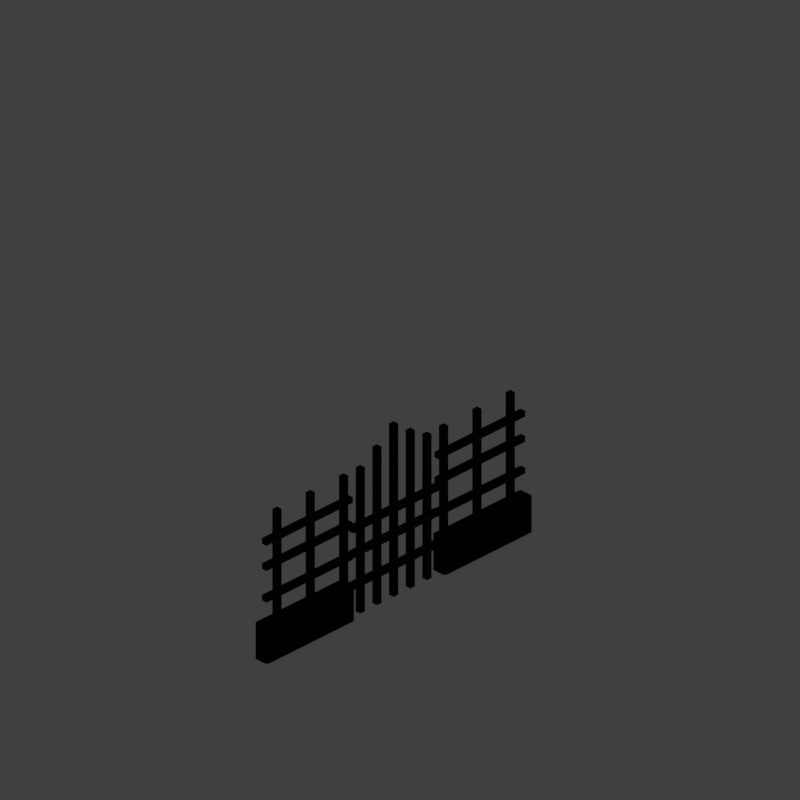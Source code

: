 # Source: wsw2_V002.blend  (saved by Blender 2.79.0; exported with 4.5.12 LTS)
import bpy
from mathutils import Matrix  # noqa: F401  (used for matrix-valued properties, if any)

bpy.ops.wm.read_factory_settings(use_empty=True)
scene = bpy.context.scene
scene.name = 'Scene'

# ---- collections
col_collection_1 = bpy.data.collections.new('Collection 1'); scene.collection.children.link(col_collection_1)

# ---- materials (node trees are filled in below, after node groups)
mat_fence = bpy.data.materials.new('fence')
mat_fence.alpha_threshold = 0.0
mat_fence.use_transparent_shadow = False
mat_fence.diffuse_color = (0.03606, 0.03606, 0.03606, 1.0)
mat_fence.roughness = 0.5
mat_fence.specular_intensity = 0.3696
mat_white = bpy.data.materials.new('white')
mat_white.alpha_threshold = 0.0
mat_white.use_transparent_shadow = False
mat_white.diffuse_color = (0.3608, 0.3608, 0.3608, 1.0)
mat_white.roughness = 0.5
mat_white.specular_intensity = 0.3967
mat_material = bpy.data.materials.new('Material')
mat_material.alpha_threshold = 0.0
mat_material.use_transparent_shadow = False
mat_material.diffuse_color = (0.8, 0.3207, 0.2061, 1.0)
mat_material.specular_color = (1.0, 0.9081, 0.6629)
mat_material.roughness = 0.5
mat_material.specular_intensity = 0.1409

# ---- material node trees

# ---- world
world_world = bpy.data.worlds.new('World'); scene.world = world_world
world_world.color = (0.05088, 0.05088, 0.05088)
world_world.use_sun_shadow = False
world_world.sun_shadow_jitter_overblur = 0.0
world_world.cycles.sampling_method = 'MANUAL'
world_world.light_settings.distance = 0.0

# ---- cameras
cam_camera = bpy.data.cameras.new('Camera')
cam_camera.type = 'ORTHO'
cam_camera.sensor_fit = 'HORIZONTAL'
cam_camera.clip_start = 220.0
cam_camera.clip_end = 340.0
cam_camera.lens = 35.0
cam_camera.sensor_width = 1.0
cam_camera.sensor_height = 18.0
cam_camera.ortho_scale = 8.486
cam_camera.shift_x = -0.000345
cam_camera.shift_y = 0.25
cam_camera.dof.focus_distance = 0.0
cam_camera.dof.aperture_fstop = 128.0
cam_camera.dof.aperture_blades = 6

# ---- lights
light_lightdome = bpy.data.lights.new('LightDome', 'SUN')
light_lightdome.transmission_factor = 0.0
light_lightdome.angle = 0.1993
light_lightdome.energy = 0.1
light_lightdome.shadow_buffer_clip_start = 0.5
light_lightdome.shadow_soft_size = 0.1
light_lightdome.shadow_cascade_max_distance = 1000.0
light_fillerlight = bpy.data.lights.new('FillerLight', 'SUN')
light_fillerlight.transmission_factor = 0.0
light_fillerlight.angle = 0.9273
light_fillerlight.energy = 0.5
light_fillerlight.shadow_buffer_clip_start = 0.5
light_fillerlight.shadow_soft_size = 0.5
light_fillerlight.shadow_cascade_max_distance = 1000.0
light_mainlight = bpy.data.lights.new('MainLight', 'SUN')
light_mainlight.transmission_factor = 0.0
light_mainlight.angle = 0.9273
light_mainlight.energy = 1.3
light_mainlight.shadow_buffer_clip_start = 0.5
light_mainlight.shadow_soft_size = 0.5
light_mainlight.shadow_cascade_max_distance = 1000.0

# ---- meshes
me_cube_001 = bpy.data.meshes.new('Cube.001')
me_cube_001.from_pydata([(-2.0, -2.0, 0.0), (-2.0, -2.0, 1.633), (-2.0, 2.0, 0.0), (-2.0, 2.0, 1.633), (2.0, -2.0, 0.0), (2.0, -2.0, 1.633), (2.0, 2.0, 0.0), (2.0, 2.0, 1.633)], [], [(0, 1, 3, 2), (2, 3, 7, 6), (6, 7, 5, 4), (4, 5, 1, 0), (2, 6, 4, 0), (7, 3, 1, 5)])
me_cube_001.use_remesh_preserve_volume = False
me_cube_001.use_remesh_preserve_attributes = False
me_cube_001.use_mirror_vertex_groups = False
me_cube_001.update()
me_cube_005 = bpy.data.meshes.new('Cube.005')
me_cube_005.from_pydata([(-0.6467, -0.035, -0.035), (-0.6467, -0.035, 0.035), (-0.6467, 0.035, -0.035), (-0.6467, 0.035, 0.035), (-0.6467, -0.035, 0.3524), (-0.6467, -0.035, 0.4224), (-0.6467, 0.035, 0.3524), (-0.6467, 0.035, 0.4224), (-0.6467, -0.035, 0.6608), (-0.6467, -0.035, 0.7308), (-0.6467, 0.035, 0.6608), (-0.6467, 0.035, 0.7308), (0.6467, 0.035, 0.6608), (0.6467, 0.035, 0.7308), (0.6467, -0.035, 0.6608), (0.6467, -0.035, 0.7308), (0.6467, 0.035, 0.3524), (0.6467, 0.035, 0.4224), (0.6467, -0.035, 0.3524), (0.6467, -0.035, 0.4224), (0.6467, 0.035, -0.035), (0.6467, 0.035, 0.035), (0.6467, -0.035, -0.035), (0.6467, -0.035, 0.035)], [], [(0, 1, 3, 2), (22, 23, 1, 0), (21, 3, 1, 23), (4, 5, 7, 6), (18, 19, 5, 4), (17, 7, 5, 19), (8, 9, 11, 10), (14, 15, 9, 8), (13, 11, 9, 15), (10, 12, 14, 8), (15, 14, 12, 13), (10, 11, 13, 12), (23, 22, 20, 21), (6, 16, 18, 4), (6, 7, 17, 16), (19, 18, 16, 17), (2, 20, 22, 0), (2, 3, 21, 20)])
_uv = me_cube_005.uv_layers.new(name='UVMap')
_uv.uv.foreach_set('vector', [0.07779, 0.4773, 0.07779, 0.4922, 0.07779, 0.4922, 0.07779, 0.4773, 0.3527, 0.4773, 0.3527, 0.4922, 0.07779, 0.4922, 0.07779, 0.4773, 0.3527, 0.4922, 0.07779, 0.4922, 0.07779, 0.4922, 0.3527, 0.4922, 0.07779, 0.4773, 0.07779, 0.4922, 0.07779, 0.4922, 0.07779, 0.4773, 0.3527, 0.4773, 0.3527, 0.4922, 0.07779, 0.4922, 0.07779, 0.4773, 0.3527, 0.4922, 0.07779, 0.4922, 0.07779, 0.4922, 0.3527, 0.4922, 0.07779, 0.4773, 0.07779, 0.4922, 0.07779, 0.4922, 0.07779, 0.4773, 0.3527, 0.4773, 0.3527, 0.4922, 0.07779, 0.4922, 0.07779, 0.4773, 0.3527, 0.4922, 0.07779, 0.4922, 0.07779, 0.4922, 0.3527, 0.4922, 0.07779, 0.4773, 0.3527, 0.4773, 0.3527, 0.4773, 0.07779, 0.4773, 0.3527, 0.4922, 0.3527, 0.4773, 0.3527, 0.4773, 0.3527, 0.4922, 0.07779, 0.4773, 0.07779, 0.4922, 0.3527, 0.4922, 0.3527, 0.4773, 0.3527, 0.4922, 0.3527, 0.4773, 0.3527, 0.4773, 0.3527, 0.4922, 0.07779, 0.4773, 0.3527, 0.4773, 0.3527, 0.4773, 0.07779, 0.4773, 0.07779, 0.4773, 0.07779, 0.4922, 0.3527, 0.4922, 0.3527, 0.4773, 0.3527, 0.4922, 0.3527, 0.4773, 0.3527, 0.4773, 0.3527, 0.4922, 0.07779, 0.4773, 0.3527, 0.4773, 0.3527, 0.4773, 0.07779, 0.4773, 0.07779, 0.4773, 0.07779, 0.4922, 0.3527, 0.4922, 0.3527, 0.4773])
me_cube_005.materials.append(mat_fence)
me_cube_005.use_remesh_preserve_volume = False
me_cube_005.use_remesh_preserve_attributes = False
me_cube_005.use_mirror_vertex_groups = False
me_cube_005.update()
me_cube_003 = bpy.data.meshes.new('Cube.003')
me_cube_003.from_pydata([(-0.035, -0.035, 1.581), (0.035, -0.035, 1.581), (-0.035, 0.035, 1.581), (0.035, 0.035, 1.581), (-0.035, -0.035, -0.1859), (0.035, -0.035, -0.1859), (-0.035, 0.035, -0.1859), (0.035, 0.035, -0.1859), (-0.035, 0.035, 1.431), (0.035, 0.035, 1.431), (-0.035, -0.035, 1.431), (0.035, -0.035, 1.431), (0.215, -0.035, 1.731), (0.285, -0.035, 1.731), (0.215, 0.035, 1.731), (0.285, 0.035, 1.731), (0.215, -0.035, -0.1859), (0.285, -0.035, -0.1859), (0.215, 0.035, -0.1859), (0.285, 0.035, -0.1859), (0.215, 0.035, 1.581), (0.285, 0.035, 1.581), (0.215, -0.035, 1.581), (0.285, -0.035, 1.581), (0.465, -0.035, 1.912), (0.535, -0.035, 1.912), (0.465, 0.035, 1.912), (0.535, 0.035, 1.912), (0.465, -0.035, -0.1859), (0.535, -0.035, -0.1859), (0.465, 0.035, -0.1859), (0.535, 0.035, -0.1859), (0.465, 0.035, 1.762), (0.535, 0.035, 1.762), (0.465, -0.035, 1.762), (0.535, -0.035, 1.762), (0.715, -0.035, 1.731), (0.785, -0.035, 1.731), (0.715, 0.035, 1.731), (0.785, 0.035, 1.731), (0.715, -0.035, -0.1859), (0.785, -0.035, -0.1859), (0.715, 0.035, -0.1859), (0.785, 0.035, -0.1859), (0.715, 0.035, 1.581), (0.785, 0.035, 1.581), (0.715, -0.035, 1.581), (0.785, -0.035, 1.581), (0.965, -0.035, 1.581), (1.035, -0.035, 1.581), (0.965, 0.035, 1.581), (1.035, 0.035, 1.581), (0.965, -0.035, -0.1859), (1.035, -0.035, -0.1859), (0.965, 0.035, -0.1859), (1.035, 0.035, -0.1859), (0.965, 0.035, 1.431), (1.035, 0.035, 1.431), (0.965, -0.035, 1.431), (1.035, -0.035, 1.431)], [], [(0, 1, 3, 2), (8, 9, 7, 6), (6, 7, 5, 4), (10, 11, 1, 0), (8, 6, 4, 10), (9, 3, 1, 11), (7, 9, 11, 5), (2, 8, 10, 0), (4, 5, 11, 10), (2, 3, 9, 8), (12, 13, 15, 14), (20, 21, 19, 18), (18, 19, 17, 16), (22, 23, 13, 12), (20, 18, 16, 22), (21, 15, 13, 23), (19, 21, 23, 17), (14, 20, 22, 12), (16, 17, 23, 22), (14, 15, 21, 20), (24, 25, 27, 26), (32, 33, 31, 30), (30, 31, 29, 28), (34, 35, 25, 24), (32, 30, 28, 34), (33, 27, 25, 35), (31, 33, 35, 29), (26, 32, 34, 24), (28, 29, 35, 34), (26, 27, 33, 32), (36, 37, 39, 38), (44, 45, 43, 42), (42, 43, 41, 40), (46, 47, 37, 36), (44, 42, 40, 46), (45, 39, 37, 47), (43, 45, 47, 41), (38, 44, 46, 36), (40, 41, 47, 46), (38, 39, 45, 44), (48, 49, 51, 50), (56, 57, 55, 54), (54, 55, 53, 52), (58, 59, 49, 48), (56, 54, 52, 58), (57, 51, 49, 59), (55, 57, 59, 53), (50, 56, 58, 48), (52, 53, 59, 58), (50, 51, 57, 56)])
me_cube_003.polygons.foreach_set('material_index', [1, 0, 0, 1, 0, 1, 0, 1, 0, 1, 1, 0, 0, 1, 0, 1, 0, 1, 0, 1, 1, 0, 0, 1, 0, 1, 0, 1, 0, 1, 1, 0, 0, 1, 0, 1, 0, 1, 0, 1, 1, 0, 0, 1, 0, 1, 0, 1, 0, 1])
_uv = me_cube_003.uv_layers.new(name='UVMap')
_uv.uv.foreach_set('vector', [4.006e-06, 1.0, 1.0, 1.0, 1.0, 1.0, 4.006e-06, 1.0, 4.006e-06, 0.7656, 1.0, 0.7656, 1.0, 0.0, 0.0, 0.0, 0.0, 0.0, 1.0, 0.0, 1.0, 0.0, 0.0, 0.0, 4.006e-06, 0.7656, 1.0, 0.7656, 1.0, 1.0, 4.006e-06, 1.0, 4.006e-06, 0.7656, 0.0, 0.0, 0.0, 0.0, 4.006e-06, 0.7656, 1.0, 0.7656, 1.0, 1.0, 1.0, 1.0, 1.0, 0.7656, 1.0, 0.0, 1.0, 0.7656, 1.0, 0.7656, 1.0, 0.0, 4.006e-06, 1.0, 4.006e-06, 0.7656, 4.006e-06, 0.7656, 4.006e-06, 1.0, 0.0, 0.0, 1.0, 0.0, 1.0, 0.7656, 4.006e-06, 0.7656, 4.006e-06, 1.0, 1.0, 1.0, 1.0, 0.7656, 4.006e-06, 0.7656, 4.006e-06, 1.0, 1.0, 1.0, 1.0, 1.0, 4.006e-06, 1.0, 4.006e-06, 0.7656, 1.0, 0.7656, 1.0, 0.0, 0.0, 0.0, 0.0, 0.0, 1.0, 0.0, 1.0, 0.0, 0.0, 0.0, 4.006e-06, 0.7656, 1.0, 0.7656, 1.0, 1.0, 4.006e-06, 1.0, 4.006e-06, 0.7656, 0.0, 0.0, 0.0, 0.0, 4.006e-06, 0.7656, 1.0, 0.7656, 1.0, 1.0, 1.0, 1.0, 1.0, 0.7656, 1.0, 0.0, 1.0, 0.7656, 1.0, 0.7656, 1.0, 0.0, 4.006e-06, 1.0, 4.006e-06, 0.7656, 4.006e-06, 0.7656, 4.006e-06, 1.0, 0.0, 0.0, 1.0, 0.0, 1.0, 0.7656, 4.006e-06, 0.7656, 4.006e-06, 1.0, 1.0, 1.0, 1.0, 0.7656, 4.006e-06, 0.7656, 4.006e-06, 1.0, 1.0, 1.0, 1.0, 1.0, 4.006e-06, 1.0, 4.006e-06, 0.7656, 1.0, 0.7656, 1.0, 0.0, 0.0, 0.0, 0.0, 0.0, 1.0, 0.0, 1.0, 0.0, 0.0, 0.0, 4.006e-06, 0.7656, 1.0, 0.7656, 1.0, 1.0, 4.006e-06, 1.0, 4.006e-06, 0.7656, 0.0, 0.0, 0.0, 0.0, 4.006e-06, 0.7656, 1.0, 0.7656, 1.0, 1.0, 1.0, 1.0, 1.0, 0.7656, 1.0, 0.0, 1.0, 0.7656, 1.0, 0.7656, 1.0, 0.0, 4.006e-06, 1.0, 4.006e-06, 0.7656, 4.006e-06, 0.7656, 4.006e-06, 1.0, 0.0, 0.0, 1.0, 0.0, 1.0, 0.7656, 4.006e-06, 0.7656, 4.006e-06, 1.0, 1.0, 1.0, 1.0, 0.7656, 4.006e-06, 0.7656, 4.006e-06, 1.0, 1.0, 1.0, 1.0, 1.0, 4.006e-06, 1.0, 4.006e-06, 0.7656, 1.0, 0.7656, 1.0, 0.0, 0.0, 0.0, 0.0, 0.0, 1.0, 0.0, 1.0, 0.0, 0.0, 0.0, 4.006e-06, 0.7656, 1.0, 0.7656, 1.0, 1.0, 4.006e-06, 1.0, 4.006e-06, 0.7656, 0.0, 0.0, 0.0, 0.0, 4.006e-06, 0.7656, 1.0, 0.7656, 1.0, 1.0, 1.0, 1.0, 1.0, 0.7656, 1.0, 0.0, 1.0, 0.7656, 1.0, 0.7656, 1.0, 0.0, 4.006e-06, 1.0, 4.006e-06, 0.7656, 4.006e-06, 0.7656, 4.006e-06, 1.0, 0.0, 0.0, 1.0, 0.0, 1.0, 0.7656, 4.006e-06, 0.7656, 4.006e-06, 1.0, 1.0, 1.0, 1.0, 0.7656, 4.006e-06, 0.7656, 4.006e-06, 1.0, 1.0, 1.0, 1.0, 1.0, 4.006e-06, 1.0, 4.006e-06, 0.7656, 1.0, 0.7656, 1.0, 0.0, 0.0, 0.0, 0.0, 0.0, 1.0, 0.0, 1.0, 0.0, 0.0, 0.0, 4.006e-06, 0.7656, 1.0, 0.7656, 1.0, 1.0, 4.006e-06, 1.0, 4.006e-06, 0.7656, 0.0, 0.0, 0.0, 0.0, 4.006e-06, 0.7656, 1.0, 0.7656, 1.0, 1.0, 1.0, 1.0, 1.0, 0.7656, 1.0, 0.0, 1.0, 0.7656, 1.0, 0.7656, 1.0, 0.0, 4.006e-06, 1.0, 4.006e-06, 0.7656, 4.006e-06, 0.7656, 4.006e-06, 1.0, 0.0, 0.0, 1.0, 0.0, 1.0, 0.7656, 4.006e-06, 0.7656, 4.006e-06, 1.0, 1.0, 1.0, 1.0, 0.7656, 4.006e-06, 0.7656])
me_cube_003.materials.append(mat_fence)
me_cube_003.materials.append(mat_white)
me_cube_003.use_remesh_preserve_volume = False
me_cube_003.use_remesh_preserve_attributes = False
me_cube_003.use_mirror_vertex_groups = False
me_cube_003.update()
me_cube_000 = bpy.data.meshes.new('Cube.000')
me_cube_000.from_pydata([(-0.035, -0.035, 1.581), (0.035, -0.035, 1.581), (-0.035, 0.035, 1.581), (0.035, 0.035, 1.581), (-0.035, -0.035, 0.0), (0.035, -0.035, 0.0), (-0.035, 0.035, 0.0), (0.035, 0.035, 0.0), (-0.035, 0.035, 1.431), (0.035, 0.035, 1.431), (-0.035, -0.035, 1.431), (0.035, -0.035, 1.431)], [], [(0, 1, 3, 2), (8, 9, 7, 6), (6, 7, 5, 4), (10, 11, 1, 0), (8, 6, 4, 10), (9, 3, 1, 11), (7, 9, 11, 5), (2, 8, 10, 0), (4, 5, 11, 10), (2, 3, 9, 8)])
me_cube_000.polygons.foreach_set('material_index', [1, 0, 0, 1, 0, 1, 0, 1, 0, 1])
_uv = me_cube_000.uv_layers.new(name='UVMap')
_uv.uv.foreach_set('vector', [4.006e-06, 1.0, 1.0, 1.0, 1.0, 1.0, 4.006e-06, 1.0, 4.006e-06, 0.7656, 1.0, 0.7656, 1.0, 0.0, 0.0, 0.0, 0.0, 0.0, 1.0, 0.0, 1.0, 0.0, 0.0, 0.0, 4.006e-06, 0.7656, 1.0, 0.7656, 1.0, 1.0, 4.006e-06, 1.0, 4.006e-06, 0.7656, 0.0, 0.0, 0.0, 0.0, 4.006e-06, 0.7656, 1.0, 0.7656, 1.0, 1.0, 1.0, 1.0, 1.0, 0.7656, 1.0, 0.0, 1.0, 0.7656, 1.0, 0.7656, 1.0, 0.0, 4.006e-06, 1.0, 4.006e-06, 0.7656, 4.006e-06, 0.7656, 4.006e-06, 1.0, 0.0, 0.0, 1.0, 0.0, 1.0, 0.7656, 4.006e-06, 0.7656, 4.006e-06, 1.0, 1.0, 1.0, 1.0, 0.7656, 4.006e-06, 0.7656])
me_cube_000.materials.append(mat_fence)
me_cube_000.materials.append(mat_white)
me_cube_000.use_remesh_preserve_volume = False
me_cube_000.use_remesh_preserve_attributes = False
me_cube_000.use_mirror_vertex_groups = False
me_cube_000.update()
me_cube_002 = bpy.data.meshes.new('Cube.002')
me_cube_002.from_pydata([(-1.94, -0.035, -0.3468), (-1.94, -0.035, -0.2768), (-1.94, 0.035, -0.3468), (-1.94, 0.035, -0.2768), (1.94, -0.035, -0.3468), (1.94, -0.035, -0.2768), (1.94, 0.035, -0.3468), (1.94, 0.035, -0.2768), (-1.94, -0.035, 0.04067), (-1.94, -0.035, 0.1107), (-1.94, 0.035, 0.04067), (-1.94, 0.035, 0.1107), (1.94, -0.035, 0.04067), (1.94, -0.035, 0.1107), (1.94, 0.035, 0.04067), (1.94, 0.035, 0.1107), (-1.94, -0.035, 0.3491), (-1.94, -0.035, 0.4191), (-1.94, 0.035, 0.3491), (-1.94, 0.035, 0.4191), (1.94, -0.035, 0.3491), (1.94, -0.035, 0.4191), (1.94, 0.035, 0.3491), (1.94, 0.035, 0.4191), (0.6467, 0.035, 0.3491), (-0.6467, 0.035, 0.3491), (-0.6467, 0.035, 0.4191), (0.6467, 0.035, 0.4191), (-0.6467, -0.035, 0.3491), (0.6467, -0.035, 0.3491), (0.6467, -0.035, 0.4191), (-0.6467, -0.035, 0.4191), (0.6467, 0.035, 0.04067), (-0.6467, 0.035, 0.04067), (-0.6467, 0.035, 0.1107), (0.6467, 0.035, 0.1107), (-0.6467, -0.035, 0.04067), (0.6467, -0.035, 0.04067), (0.6467, -0.035, 0.1107), (-0.6467, -0.035, 0.1107), (0.6467, 0.035, -0.3468), (-0.6467, 0.035, -0.3468), (-0.6467, 0.035, -0.2768), (0.6467, 0.035, -0.2768), (-0.6467, -0.035, -0.3468), (0.6467, -0.035, -0.3468), (0.6467, -0.035, -0.2768), (-0.6467, -0.035, -0.2768)], [], [(0, 1, 3, 2), (40, 43, 7, 6), (6, 7, 5, 4), (44, 47, 1, 0), (40, 6, 4, 45), (42, 3, 1, 47), (8, 9, 11, 10), (32, 35, 15, 14), (14, 15, 13, 12), (36, 39, 9, 8), (32, 14, 12, 37), (34, 11, 9, 39), (16, 17, 19, 18), (24, 27, 23, 22), (22, 23, 21, 20), (28, 31, 17, 16), (24, 22, 20, 29), (26, 19, 17, 31), (23, 27, 30, 21), (18, 25, 28, 16), (20, 21, 30, 29), (31, 28, 25, 26), (18, 19, 26, 25), (30, 27, 24, 29), (15, 35, 38, 13), (47, 44, 41, 42), (10, 33, 36, 8), (46, 43, 40, 45), (12, 13, 38, 37), (38, 35, 32, 37), (10, 11, 34, 33), (39, 36, 33, 34), (7, 43, 46, 5), (2, 41, 44, 0), (4, 5, 46, 45), (2, 3, 42, 41)])
_uv = me_cube_002.uv_layers.new(name='UVMap')
_uv.uv.foreach_set('vector', [0.07779, 0.4773, 0.07779, 0.4922, 0.07779, 0.4922, 0.07779, 0.4773, 0.6276, 0.4773, 0.6276, 0.4922, 0.9025, 0.4922, 0.9025, 0.4773, 0.9025, 0.4773, 0.9025, 0.4922, 0.9025, 0.4922, 0.9025, 0.4773, 0.3527, 0.4773, 0.3527, 0.4922, 0.07779, 0.4922, 0.07779, 0.4773, 0.6276, 0.4773, 0.9025, 0.4773, 0.9025, 0.4773, 0.6276, 0.4773, 0.3527, 0.4922, 0.07779, 0.4922, 0.07779, 0.4922, 0.3527, 0.4922, 0.07779, 0.4773, 0.07779, 0.4922, 0.07779, 0.4922, 0.07779, 0.4773, 0.6276, 0.4773, 0.6276, 0.4922, 0.9025, 0.4922, 0.9025, 0.4773, 0.9025, 0.4773, 0.9025, 0.4922, 0.9025, 0.4922, 0.9025, 0.4773, 0.3527, 0.4773, 0.3527, 0.4922, 0.07779, 0.4922, 0.07779, 0.4773, 0.6276, 0.4773, 0.9025, 0.4773, 0.9025, 0.4773, 0.6276, 0.4773, 0.3527, 0.4922, 0.07779, 0.4922, 0.07779, 0.4922, 0.3527, 0.4922, 0.07779, 0.4773, 0.07779, 0.4922, 0.07779, 0.4922, 0.07779, 0.4773, 0.6276, 0.4773, 0.6276, 0.4922, 0.9025, 0.4922, 0.9025, 0.4773, 0.9025, 0.4773, 0.9025, 0.4922, 0.9025, 0.4922, 0.9025, 0.4773, 0.3527, 0.4773, 0.3527, 0.4922, 0.07779, 0.4922, 0.07779, 0.4773, 0.6276, 0.4773, 0.9025, 0.4773, 0.9025, 0.4773, 0.6276, 0.4773, 0.3527, 0.4922, 0.07779, 0.4922, 0.07779, 0.4922, 0.3527, 0.4922, 0.9025, 0.4922, 0.6276, 0.4922, 0.6276, 0.4922, 0.9025, 0.4922, 0.07779, 0.4773, 0.3527, 0.4773, 0.3527, 0.4773, 0.07779, 0.4773, 0.9025, 0.4773, 0.9025, 0.4922, 0.6276, 0.4922, 0.6276, 0.4773, 0.3527, 0.4922, 0.3527, 0.4773, 0.3527, 0.4773, 0.3527, 0.4922, 0.07779, 0.4773, 0.07779, 0.4922, 0.3527, 0.4922, 0.3527, 0.4773, 0.6276, 0.4922, 0.6276, 0.4922, 0.6276, 0.4773, 0.6276, 0.4773, 0.9025, 0.4922, 0.6276, 0.4922, 0.6276, 0.4922, 0.9025, 0.4922, 0.3527, 0.4922, 0.3527, 0.4773, 0.3527, 0.4773, 0.3527, 0.4922, 0.07779, 0.4773, 0.3527, 0.4773, 0.3527, 0.4773, 0.07779, 0.4773, 0.6276, 0.4922, 0.6276, 0.4922, 0.6276, 0.4773, 0.6276, 0.4773, 0.9025, 0.4773, 0.9025, 0.4922, 0.6276, 0.4922, 0.6276, 0.4773, 0.6276, 0.4922, 0.6276, 0.4922, 0.6276, 0.4773, 0.6276, 0.4773, 0.07779, 0.4773, 0.07779, 0.4922, 0.3527, 0.4922, 0.3527, 0.4773, 0.3527, 0.4922, 0.3527, 0.4773, 0.3527, 0.4773, 0.3527, 0.4922, 0.9025, 0.4922, 0.6276, 0.4922, 0.6276, 0.4922, 0.9025, 0.4922, 0.07779, 0.4773, 0.3527, 0.4773, 0.3527, 0.4773, 0.07779, 0.4773, 0.9025, 0.4773, 0.9025, 0.4922, 0.6276, 0.4922, 0.6276, 0.4773, 0.07779, 0.4773, 0.07779, 0.4922, 0.3527, 0.4922, 0.3527, 0.4773])
me_cube_002.materials.append(mat_fence)
me_cube_002.use_remesh_preserve_volume = False
me_cube_002.use_remesh_preserve_attributes = False
me_cube_002.use_mirror_vertex_groups = False
me_cube_002.update()
me_cube_004 = bpy.data.meshes.new('Cube.004')
me_cube_004.from_pydata([(-0.035, -0.035, 1.581), (0.035, -0.035, 1.581), (-0.035, 0.035, 1.581), (0.035, 0.035, 1.581), (-0.035, -0.035, 0.0), (0.035, -0.035, 0.0), (-0.035, 0.035, 0.0), (0.035, 0.035, 0.0), (-0.035, 0.035, 1.431), (0.035, 0.035, 1.431), (-0.035, -0.035, 1.431), (0.035, -0.035, 1.431)], [], [(0, 1, 3, 2), (8, 9, 7, 6), (6, 7, 5, 4), (10, 11, 1, 0), (8, 6, 4, 10), (9, 3, 1, 11), (7, 9, 11, 5), (2, 8, 10, 0), (4, 5, 11, 10), (2, 3, 9, 8)])
me_cube_004.polygons.foreach_set('material_index', [1, 0, 0, 1, 0, 1, 0, 1, 0, 1])
_uv = me_cube_004.uv_layers.new(name='UVMap')
_uv.uv.foreach_set('vector', [4.006e-06, 1.0, 1.0, 1.0, 1.0, 1.0, 4.006e-06, 1.0, 4.006e-06, 0.7656, 1.0, 0.7656, 1.0, 0.0, 0.0, 0.0, 0.0, 0.0, 1.0, 0.0, 1.0, 0.0, 0.0, 0.0, 4.006e-06, 0.7656, 1.0, 0.7656, 1.0, 1.0, 4.006e-06, 1.0, 4.006e-06, 0.7656, 0.0, 0.0, 0.0, 0.0, 4.006e-06, 0.7656, 1.0, 0.7656, 1.0, 1.0, 1.0, 1.0, 1.0, 0.7656, 1.0, 0.0, 1.0, 0.7656, 1.0, 0.7656, 1.0, 0.0, 4.006e-06, 1.0, 4.006e-06, 0.7656, 4.006e-06, 0.7656, 4.006e-06, 1.0, 0.0, 0.0, 1.0, 0.0, 1.0, 0.7656, 4.006e-06, 0.7656, 4.006e-06, 1.0, 1.0, 1.0, 1.0, 0.7656, 4.006e-06, 0.7656])
me_cube_004.materials.append(mat_fence)
me_cube_004.materials.append(mat_white)
me_cube_004.use_remesh_preserve_volume = False
me_cube_004.use_remesh_preserve_attributes = False
me_cube_004.use_mirror_vertex_groups = False
me_cube_004.update()
me_icosphere_005 = bpy.data.meshes.new('Icosphere.005')
me_icosphere_005.from_pydata([(0.09971, -0.125, 0.4527), (-0.09972, -0.125, 0.4527), (0.09976, 3.875, 0.4527), (-0.09967, 3.875, 0.4527), (0.09971, -0.125, 0.0), (-0.09972, -0.125, 0.0), (0.09976, 3.875, 0.0), (-0.09967, 3.875, 0.0), (0.09974, 2.542, 0.4527), (0.09973, 1.208, 0.4527), (-0.09969, 2.542, 0.4527), (-0.0997, 1.208, 0.4527), (0.09974, 2.542, 0.0), (0.09973, 1.208, 0.0), (-0.09969, 2.542, 0.0), (-0.0997, 1.208, 0.0)], [], [(11, 1, 0, 9), (2, 6, 7, 3), (1, 5, 4, 0), (11, 15, 5, 1), (8, 12, 6, 2), (0, 4, 13, 9), (3, 7, 14, 10), (3, 10, 8, 2), (13, 15, 11, 9), (8, 10, 14, 12)])
_uv = me_icosphere_005.uv_layers.new(name='UVMap')
_uv.uv.foreach_set('vector', [0.3158, 0.1475, -0.05251, 0.1475, -0.05251, 0.07155, 0.3158, 0.07155, 1.053, 0.07155, 1.159, 0.07155, 1.159, 0.1475, 1.053, 0.1475, -0.05251, 0.1475, -0.1588, 0.1475, -0.1588, 0.07155, -0.05251, 0.07155, 0.3158, 0.1475, 0.3158, 0.2537, -0.05251, 0.2537, -0.05251, 0.1475, 0.6842, 0.07155, 0.6842, -0.03473, 1.053, -0.03473, 1.053, 0.07155, -0.05251, 0.07155, -0.05251, -0.03473, 0.3158, -0.03473, 0.3158, 0.07155, 1.053, 0.1475, 1.053, 0.2537, 0.6842, 0.2537, 0.6842, 0.1475, 1.053, 0.1475, 0.6842, 0.1475, 0.6842, 0.07155, 1.053, 0.07155, 0.3158, -0.03473, 0.3158, 0.2537, 0.3158, 0.1475, 0.3158, 0.07155, 0.6842, 0.07155, 0.6842, 0.1475, 0.6842, 0.2537, 0.6842, -0.03473])
me_icosphere_005.materials.append(mat_material)
me_icosphere_005.use_remesh_preserve_volume = False
me_icosphere_005.use_remesh_preserve_attributes = False
me_icosphere_005.use_mirror_vertex_groups = False
me_icosphere_005.update()
lat_lattice_001 = bpy.data.lattices.new('Lattice.001')
lat_lattice_001.interpolation_type_u = 'KEY_LINEAR'
lat_lattice_001.interpolation_type_v = 'KEY_LINEAR'
lat_lattice_001.interpolation_type_w = 'KEY_LINEAR'
lat_lattice_001.points.foreach_set('co_deform', [-0.5, -0.5, -0.5, 0.5, -0.5, -0.5, -0.5, 0.5, -0.5, 0.5, 0.5, -0.5, -0.5, -0.5, 0.5, 0.5, -0.5, 0.5, -0.5, 0.5, 0.5, 0.5, 0.5, 0.5])

# ---- objects
ob_rig = bpy.data.objects.new('Rig', None)
ob_verticaljoint = bpy.data.objects.new('VerticalJoint', None)
ob_lightdome = bpy.data.objects.new('LightDome', light_lightdome)
ob_fillerlight = bpy.data.objects.new('FillerLight', light_fillerlight)
ob_mainlight = bpy.data.objects.new('Mainlight', light_mainlight)
ob_camera = bpy.data.objects.new('Camera', cam_camera)
ob_cube_001 = bpy.data.objects.new('Cube.001', me_cube_001)
ob_lattice = bpy.data.objects.new('Lattice', lat_lattice_001)
ob_cube_005 = bpy.data.objects.new('Cube.005', me_cube_005)
ob_cube_004 = bpy.data.objects.new('Cube.004', me_cube_003)
ob_cube_000 = bpy.data.objects.new('Cube.000', me_cube_000)
ob_cube_003 = bpy.data.objects.new('Cube.003', me_cube_002)
ob_cube_002 = bpy.data.objects.new('Cube.002', me_cube_004)
ob_railing_sloped_009 = bpy.data.objects.new('Railing_sloped.009', me_icosphere_005)

# ---- transforms, parenting, visibility, modifiers, constraints
ob_rig.location = (0.0, 0.0, 0.0)
ob_rig.rotation_mode = 'YXZ'
ob_rig.rotation_euler = (0.0, 0.0, -0.7854)
ob_rig.empty_image_offset = (0.0, 0.0)
ob_rig.hide_viewport = True
ob_rig.hide_select = True
ob_rig.lineart.crease_threshold = 0.0
ob_verticaljoint.parent = ob_rig
ob_verticaljoint.location = (0.0, 0.0, 0.0)
ob_verticaljoint.empty_image_offset = (0.0, 0.0)
ob_verticaljoint.hide_viewport = True
ob_verticaljoint.hide_select = True
ob_verticaljoint.lineart.crease_threshold = 0.0
ob_lightdome.parent = ob_verticaljoint
ob_lightdome.location = (0.0, 0.0, 0.0)
ob_lightdome.hide_viewport = True
ob_lightdome.hide_select = True
ob_lightdome.lineart.crease_threshold = 0.0
ob_fillerlight.parent = ob_verticaljoint
ob_fillerlight.location = (0.0, 0.0, 0.0)
ob_fillerlight.rotation_euler = (0.0, -1.265, 2.007)
ob_fillerlight.hide_viewport = True
ob_fillerlight.hide_select = True
ob_fillerlight.lineart.crease_threshold = 0.0
ob_mainlight.parent = ob_verticaljoint
ob_mainlight.location = (0.0, 0.0, 0.0)
ob_mainlight.rotation_euler = (1.178, 0.0, 1.571)
ob_mainlight.hide_viewport = True
ob_mainlight.hide_select = True
ob_mainlight.lineart.crease_threshold = 0.0
ob_camera.parent = ob_verticaljoint
ob_camera.location = (0.0, -241.9, 139.7)
ob_camera.rotation_euler = (1.047, 0.0, 0.0)
ob_camera.hide_select = True
ob_camera.lineart.crease_threshold = 0.0
ob_cube_001.location = (0.0, 0.0, 0.0)
ob_cube_001.scale = (1.0, 1.0, 0.5)
ob_cube_001.hide_render = True
ob_cube_001.display_type = 'WIRE'
ob_cube_001.lineart.crease_threshold = 0.0
_m = ob_cube_001.modifiers.new('Array', 'ARRAY')
_m.count = 4
_m.constant_offset_displace = (0.0, 0.0, 0.0)
_m.relative_offset_displace = (0.0, 0.0, 1.0)
ob_lattice.location = (0.0, 0.0, 2.0)
ob_lattice.scale = (4.0, 4.0, 4.0)
ob_lattice.lineart.crease_threshold = 0.0
ob_cube_005.location = (0.006667, 0.1, 0.363)
ob_cube_005.lineart.crease_threshold = 0.0
_m = ob_cube_005.modifiers.new('Lattice', 'LATTICE')
_m.object = ob_lattice
ob_cube_004.location = (-0.5, 0.1, 0.1859)
ob_cube_004.scale = (1.0, 1.0, 1.0)
ob_cube_004.lineart.crease_threshold = 0.0
_m = ob_cube_004.modifiers.new('Lattice', 'LATTICE')
_m.object = ob_lattice
ob_cube_000.location = (0.75, 0.1, 0.1859)
ob_cube_000.scale = (1.0, 1.0, 1.0)
ob_cube_000.lineart.crease_threshold = 0.0
_m = ob_cube_000.modifiers.new('Array', 'ARRAY')
_m.count = 3
_m.use_constant_offset = True
_m.constant_offset_displace = (0.5, 0.0, 0.0)
_m.use_relative_offset = False
_m.relative_offset_displace = (7.0, 0.0, 0.0)
_m = ob_cube_000.modifiers.new('Lattice', 'LATTICE')
_m.object = ob_lattice
ob_cube_003.location = (0.0, 0.1, 1.054)
ob_cube_003.lineart.crease_threshold = 0.0
_m = ob_cube_003.modifiers.new('Lattice', 'LATTICE')
_m.object = ob_lattice
ob_cube_002.location = (-1.75, 0.1, 0.1859)
ob_cube_002.scale = (1.0, 1.0, 1.0)
ob_cube_002.lineart.crease_threshold = 0.0
_m = ob_cube_002.modifiers.new('Array', 'ARRAY')
_m.count = 3
_m.use_constant_offset = True
_m.constant_offset_displace = (0.5, 0.0, 0.0)
_m.use_relative_offset = False
_m.relative_offset_displace = (7.0, 0.0, 0.0)
_m = ob_cube_002.modifiers.new('Lattice', 'LATTICE')
_m.object = ob_lattice
ob_railing_sloped_009.location = (-1.875, 0.1, 0.0)
ob_railing_sloped_009.rotation_euler = (0.0, 0.0, -1.571)
ob_railing_sloped_009.lineart.crease_threshold = 0.0
_m = ob_railing_sloped_009.modifiers.new('Lattice', 'LATTICE')
_m.object = ob_lattice
_m = ob_railing_sloped_009.modifiers.new('Bevel', 'BEVEL')
_m.width = 0.028
_m.width_pct = 0.028
_m.limit_method = 'NONE'
_m.spread = 0.0

# ---- collection membership
col_collection_1.objects.link(ob_rig)
col_collection_1.objects.link(ob_verticaljoint)
col_collection_1.objects.link(ob_lightdome)
col_collection_1.objects.link(ob_fillerlight)
col_collection_1.objects.link(ob_mainlight)
col_collection_1.objects.link(ob_camera)
col_collection_1.objects.link(ob_cube_001)
col_collection_1.objects.link(ob_lattice)
col_collection_1.objects.link(ob_cube_005)
col_collection_1.objects.link(ob_cube_004)
col_collection_1.objects.link(ob_cube_000)
col_collection_1.objects.link(ob_cube_003)
col_collection_1.objects.link(ob_cube_002)
col_collection_1.objects.link(ob_railing_sloped_009)
def _layer_coll(name, lc=None):
    lc = lc or bpy.context.view_layer.layer_collection
    for c in lc.children:
        if c.name == name: return c
        r = _layer_coll(name, c)
        if r: return r
_layer_coll('Collection 1').holdout = True

# ---- scene / render settings (as saved in the file)
scene.camera = ob_camera
scene.frame_start = 0; scene.frame_end = 250; scene.frame_set(0)
scene.render.engine = 'BLENDER_EEVEE_NEXT'
scene.render.image_settings.compression = 0
scene.render.resolution_x = 96
scene.render.resolution_y = 96
scene.render.dither_intensity = 0.0
scene.render.film_transparent = True
scene.cycles.use_denoising = False
scene.cycles.samples = 128
scene.cycles.sampling_pattern = 'TABULATED_SOBOL'
scene.cycles.use_adaptive_sampling = False
scene.cycles.use_light_tree = False
scene.cycles.blur_glossy = 0.0
scene.cycles.sample_clamp_indirect = 0.0
scene.view_settings.view_transform = 'Standard'
bpy.context.view_layer.update()
